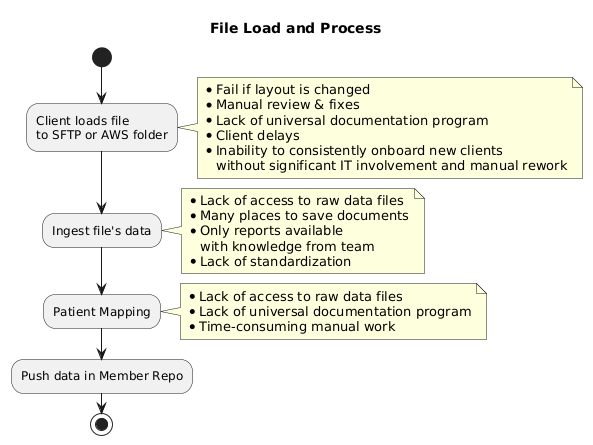

The diagram above was rendered by PlantUML. Its source (embedded in the PNG):
@startuml
title File Load and Process

start
:Client loads file
to SFTP or AWS folder;
note right
* Fail if layout is changed
* Manual review & fixes
* Lack of universal documentation program
* Client delays
* Inability to consistently onboard new clients
   without significant IT involvement and manual rework
end note

:Ingest file's data;
note right
* Lack of access to raw data files
* Many places to save documents
* Only reports available
   with knowledge from team
* Lack of standardization
end note

:Patient Mapping;
note right
* Lack of access to raw data files
* Lack of universal documentation program
* Time-consuming manual work
end note

:Push data in Member Repo;
stop

@enduml